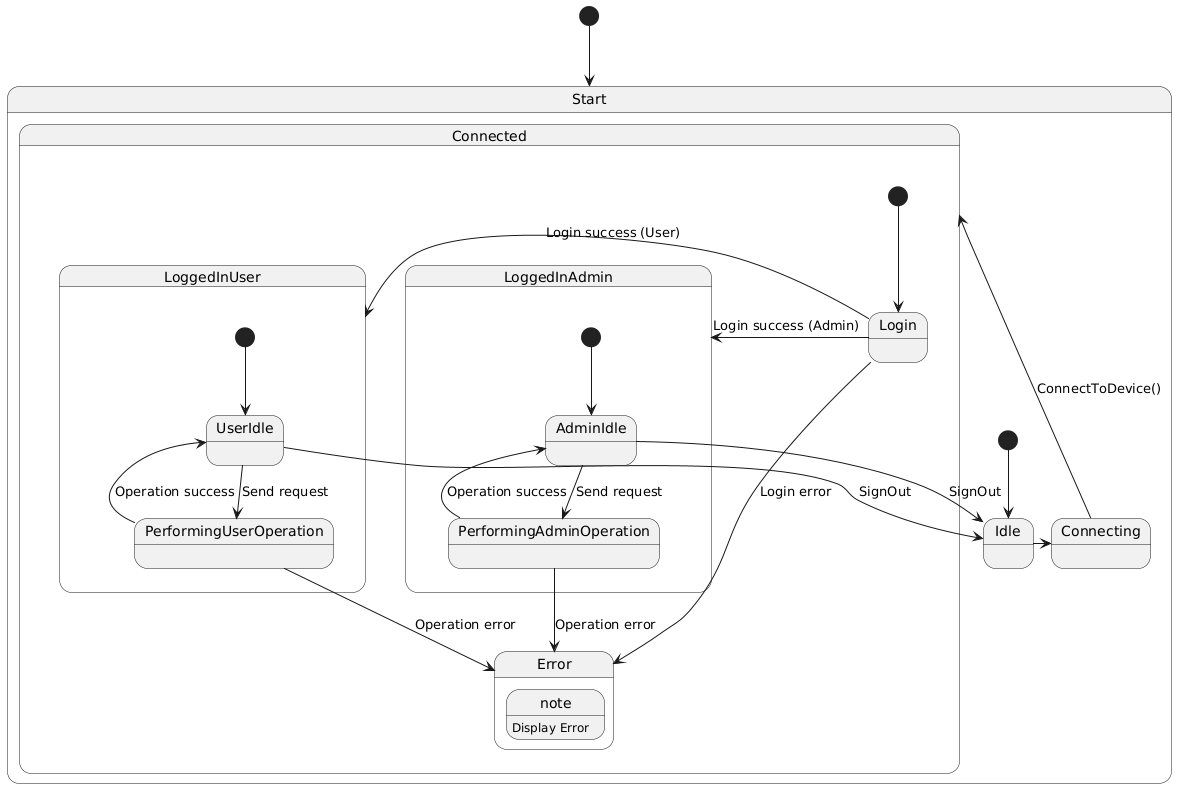

The diagram above was rendered by PlantUML. Its source (embedded in the PNG):
@startuml
[*] --> Start

state Start {
    [*] --> Idle
    Idle -> Connecting
    Connecting -> Connected: ConnectToDevice()
}

state Connected {
    [*] --> Login
    Login -> LoggedInUser: Login success (User)
    Login -> LoggedInAdmin: Login success (Admin)
    Login -> Error: Login error
}

state LoggedInUser {
    [*] --> UserIdle
    UserIdle --> PerformingUserOperation: Send request
    PerformingUserOperation --> UserIdle: Operation success
    PerformingUserOperation --> Error: Operation error
    UserIdle --> Idle: SignOut
}

state LoggedInAdmin {
    [*] --> AdminIdle
    AdminIdle --> PerformingAdminOperation: Send request
    PerformingAdminOperation --> AdminIdle: Operation success
    PerformingAdminOperation --> Error: Operation error
    AdminIdle --> Idle: SignOut
}

state Error {
    note: Display Error
}
@enduml